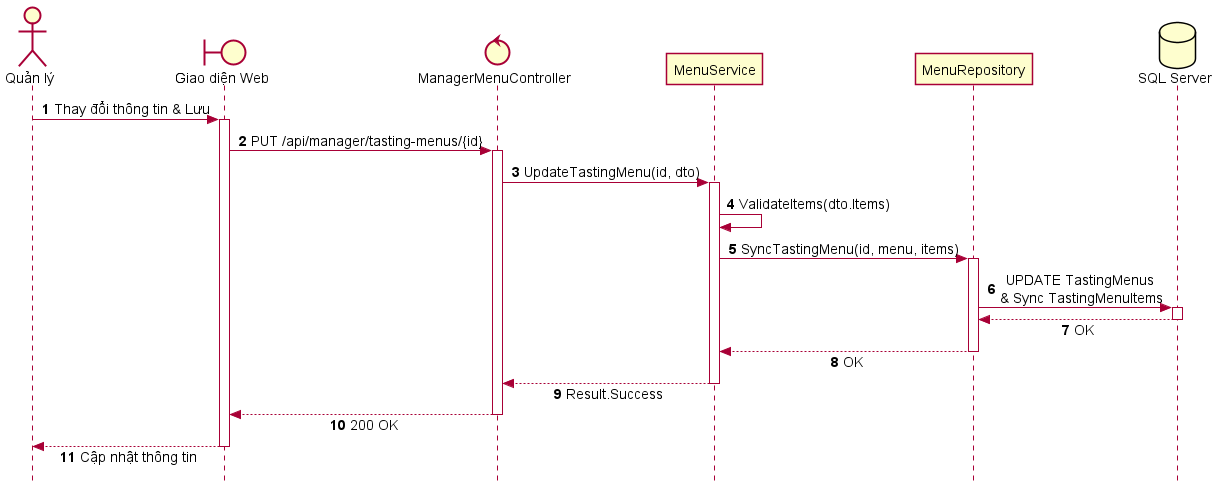

The diagram above was rendered by PlantUML. Its source (embedded in the PNG):
@startuml SD_UC_A1_6_Update_SetMenu
autonumber
skinparam style strictuml
skinparam sequenceMessageAlign center
skinparam responseMessageBelowArrow true
skinparam defaultFontName "Segoe UI", Arial, sans-serif
skinparam defaultFontSize 14

actor "Quản lý" as Manager
boundary "Giao diện Web" as UI
control "ManagerMenuController" as Controller
participant "MenuService" as Service
participant "MenuRepository" as Repo
database "SQL Server" as DB

Manager -> UI: Thay đổi thông tin & Lưu
activate UI

UI -> Controller: PUT /api/manager/tasting-menus/{id}
activate Controller

Controller -> Service: UpdateTastingMenu(id, dto)
activate Service

Service -> Service: ValidateItems(dto.Items)

Service -> Repo: SyncTastingMenu(id, menu, items)
activate Repo

Repo -> DB: UPDATE TastingMenus \n& Sync TastingMenuItems
activate DB
DB --> Repo: OK
deactivate DB

Repo --> Service: OK
deactivate Repo

Service --> Controller: Result.Success
deactivate Service

Controller --> UI: 200 OK
deactivate Controller

UI --> Manager: Cập nhật thông tin 
deactivate UI

@enduml